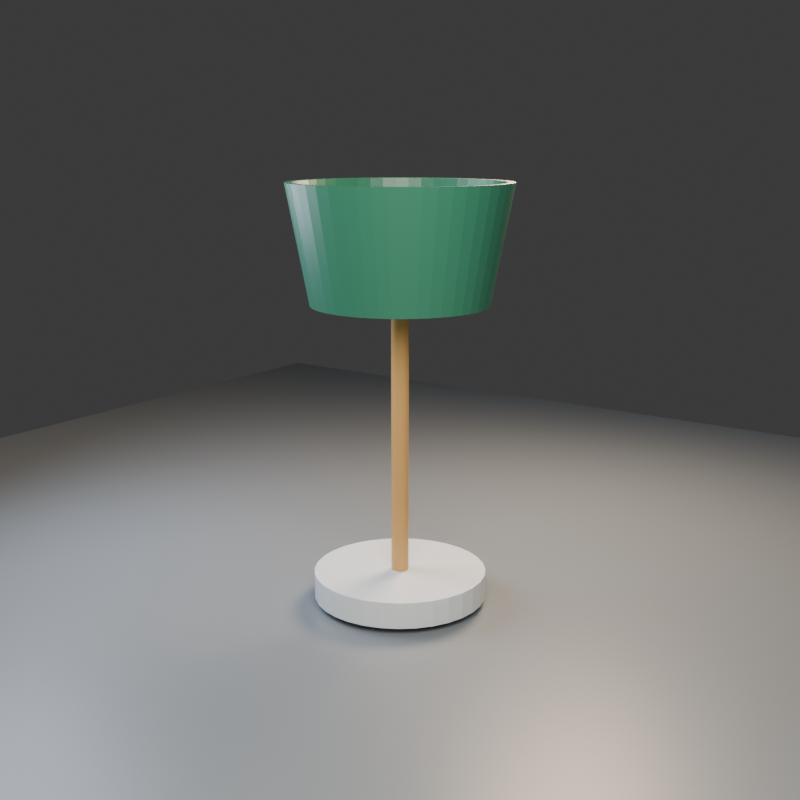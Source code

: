 # Source: protected.blend  (saved by Blender 5.2.45; exported with 4.5.12 LTS)
import bpy
from mathutils import Matrix  # noqa: F401  (used for matrix-valued properties, if any)

bpy.ops.wm.read_factory_settings(use_empty=True)
scene = bpy.context.scene
scene.name = 'StudioLamp_Review'

# ---- collections
col_collection = bpy.data.collections.new('Collection'); scene.collection.children.link(col_collection)

# ---- materials (node trees are filled in below, after node groups)
mat_mat_porcelain = bpy.data.materials.new('Mat_Porcelain')
mat_mat_porcelain.diffuse_color = (0.78, 0.84, 0.88, 1.0)
mat_mat_brass = bpy.data.materials.new('Mat_Brass')
mat_mat_brass.diffuse_color = (0.62, 0.36, 0.12, 1.0)
mat_mat_warm_glass = bpy.data.materials.new('Mat_Warm_Glass')
mat_mat_warm_glass.diffuse_color = (1.0, 0.66, 0.28, 1.0)
mat_mat_deep_green = bpy.data.materials.new('Mat_Deep_Green')
mat_mat_deep_green.diffuse_color = (0.035, 0.2, 0.12, 1.0)
mat_mat_floor = bpy.data.materials.new('Mat_Floor')
mat_mat_floor.diffuse_color = (0.24, 0.27, 0.3, 1.0)

# ---- material node trees
mat_mat_porcelain.use_nodes = True; mat_mat_porcelain.node_tree.nodes.clear()
_N = mat_mat_porcelain.node_tree.nodes; _L = mat_mat_porcelain.node_tree.links
n0 = _N.new('ShaderNodeBsdfPrincipled'); n0.name = 'Principled BSDF'; n0.location = (-200, 100)
n0.inputs[0].default_value = (0.78, 0.84, 0.88, 1.0)
n0.inputs[2].default_value = 0.36
n0.inputs[10].default_value = 0.005
n1 = _N.new('ShaderNodeOutputMaterial'); n1.name = 'Material Output'; n1.location = (200, 100)
_L.new(n0.outputs[0], n1.inputs[0])
n1.is_active_output = True
mat_mat_brass.use_nodes = True; mat_mat_brass.node_tree.nodes.clear()
_N = mat_mat_brass.node_tree.nodes; _L = mat_mat_brass.node_tree.links
n0 = _N.new('ShaderNodeBsdfPrincipled'); n0.name = 'Principled BSDF'; n0.location = (-200, 100)
n0.inputs[0].default_value = (0.62, 0.36, 0.12, 1.0)
n0.inputs[2].default_value = 0.36
n0.inputs[10].default_value = 0.005
n1 = _N.new('ShaderNodeOutputMaterial'); n1.name = 'Material Output'; n1.location = (200, 100)
_L.new(n0.outputs[0], n1.inputs[0])
n1.is_active_output = True
mat_mat_warm_glass.use_nodes = True; mat_mat_warm_glass.node_tree.nodes.clear()
_N = mat_mat_warm_glass.node_tree.nodes; _L = mat_mat_warm_glass.node_tree.links
n0 = _N.new('ShaderNodeBsdfPrincipled'); n0.name = 'Principled BSDF'; n0.location = (-200, 100)
n0.inputs[0].default_value = (1.0, 0.66, 0.28, 1.0)
n0.inputs[2].default_value = 0.36
n0.inputs[10].default_value = 0.005
n1 = _N.new('ShaderNodeOutputMaterial'); n1.name = 'Material Output'; n1.location = (200, 100)
_L.new(n0.outputs[0], n1.inputs[0])
n1.is_active_output = True
mat_mat_deep_green.use_nodes = True; mat_mat_deep_green.node_tree.nodes.clear()
_N = mat_mat_deep_green.node_tree.nodes; _L = mat_mat_deep_green.node_tree.links
n0 = _N.new('ShaderNodeBsdfPrincipled'); n0.name = 'Principled BSDF'; n0.location = (-200, 100)
n0.inputs[0].default_value = (0.035, 0.2, 0.12, 1.0)
n0.inputs[2].default_value = 0.36
n0.inputs[10].default_value = 0.005
n1 = _N.new('ShaderNodeOutputMaterial'); n1.name = 'Material Output'; n1.location = (200, 100)
_L.new(n0.outputs[0], n1.inputs[0])
n1.is_active_output = True
mat_mat_floor.use_nodes = True; mat_mat_floor.node_tree.nodes.clear()
_N = mat_mat_floor.node_tree.nodes; _L = mat_mat_floor.node_tree.links
n0 = _N.new('ShaderNodeBsdfPrincipled'); n0.name = 'Principled BSDF'; n0.location = (-200, 100)
n0.inputs[0].default_value = (0.24, 0.27, 0.3, 1.0)
n0.inputs[2].default_value = 0.36
n0.inputs[10].default_value = 0.005
n1 = _N.new('ShaderNodeOutputMaterial'); n1.name = 'Material Output'; n1.location = (200, 100)
_L.new(n0.outputs[0], n1.inputs[0])
n1.is_active_output = True

# ---- world
world_world = bpy.data.worlds.new('World'); scene.world = world_world
world_world.use_nodes = True; world_world.node_tree.nodes.clear()
_N = world_world.node_tree.nodes; _L = world_world.node_tree.links
n0 = _N.new('ShaderNodeOutputWorld'); n0.name = 'World Output'; n0.location = (200, 100)
n1 = _N.new('ShaderNodeBackground'); n1.name = 'Background'; n1.location = (-200, 100)
n1.inputs[0].default_value = (0.05088, 0.05088, 0.05088, 1.0)
_L.new(n1.outputs[0], n0.inputs[0])
n0.is_active_output = True
world_world.color = (0.05088, 0.05088, 0.05088)
world_world.sun_shadow_jitter_overblur = 0.0

# ---- cameras
cam_camera_maindata = bpy.data.cameras.new('Camera_MainData')

# ---- lights
light_key_lightdata = bpy.data.lights.new('Key_LightData', 'AREA')
light_key_lightdata.color = (1.0, 0.92, 0.82)
light_key_lightdata.energy = 450.0
light_key_lightdata.shape = 'DISK'
light_key_lightdata.size = 4.0
light_fill_lightdata = bpy.data.lights.new('Fill_LightData', 'AREA')
light_fill_lightdata.color = (0.72, 0.82, 1.0)
light_fill_lightdata.energy = 160.0
light_fill_lightdata.shape = 'DISK'
light_fill_lightdata.size = 3.0
light_rim_lightdata = bpy.data.lights.new('Rim_LightData', 'AREA')
light_rim_lightdata.color = (1.0, 0.72, 0.48)
light_rim_lightdata.energy = 320.0
light_rim_lightdata.shape = 'DISK'
light_rim_lightdata.size = 2.0

# ---- meshes
me_lamp_basemesh = bpy.data.meshes.new('Lamp_BaseMesh')
me_lamp_basemesh.from_pydata([(0.6, 0.0, -0.09), (0.5885, 0.1171, -0.09), (0.5543, 0.2296, -0.09), (0.4989, 0.3333, -0.09), (0.4243, 0.4243, -0.09), (0.3333, 0.4989, -0.09), (0.2296, 0.5543, -0.09), (0.1171, 0.5885, -0.09), (3.674e-17, 0.6, -0.09), (-0.1171, 0.5885, -0.09), (-0.2296, 0.5543, -0.09), (-0.3333, 0.4989, -0.09), (-0.4243, 0.4243, -0.09), (-0.4989, 0.3333, -0.09), (-0.5543, 0.2296, -0.09), (-0.5885, 0.1171, -0.09), (-0.6, 7.348e-17, -0.09), (-0.5885, -0.1171, -0.09), (-0.5543, -0.2296, -0.09), (-0.4989, -0.3333, -0.09), (-0.4243, -0.4243, -0.09), (-0.3333, -0.4989, -0.09), (-0.2296, -0.5543, -0.09), (-0.1171, -0.5885, -0.09), (-1.102e-16, -0.6, -0.09), (0.1171, -0.5885, -0.09), (0.2296, -0.5543, -0.09), (0.3333, -0.4989, -0.09), (0.4243, -0.4243, -0.09), (0.4989, -0.3333, -0.09), (0.5543, -0.2296, -0.09), (0.5885, -0.1171, -0.09), (0.6, 0.0, 0.09), (0.5885, 0.1171, 0.09), (0.5543, 0.2296, 0.09), (0.4989, 0.3333, 0.09), (0.4243, 0.4243, 0.09), (0.3333, 0.4989, 0.09), (0.2296, 0.5543, 0.09), (0.1171, 0.5885, 0.09), (3.674e-17, 0.6, 0.09), (-0.1171, 0.5885, 0.09), (-0.2296, 0.5543, 0.09), (-0.3333, 0.4989, 0.09), (-0.4243, 0.4243, 0.09), (-0.4989, 0.3333, 0.09), (-0.5543, 0.2296, 0.09), (-0.5885, 0.1171, 0.09), (-0.6, 7.348e-17, 0.09), (-0.5885, -0.1171, 0.09), (-0.5543, -0.2296, 0.09), (-0.4989, -0.3333, 0.09), (-0.4243, -0.4243, 0.09), (-0.3333, -0.4989, 0.09), (-0.2296, -0.5543, 0.09), (-0.1171, -0.5885, 0.09), (-1.102e-16, -0.6, 0.09), (0.1171, -0.5885, 0.09), (0.2296, -0.5543, 0.09), (0.3333, -0.4989, 0.09), (0.4243, -0.4243, 0.09), (0.4989, -0.3333, 0.09), (0.5543, -0.2296, 0.09), (0.5885, -0.1171, 0.09)], [], [(31, 30, 29, 28, 27, 26, 25, 24, 23, 22, 21, 20, 19, 18, 17, 16, 15, 14, 13, 12, 11, 10, 9, 8, 7, 6, 5, 4, 3, 2, 1, 0), (32, 33, 34, 35, 36, 37, 38, 39, 40, 41, 42, 43, 44, 45, 46, 47, 48, 49, 50, 51, 52, 53, 54, 55, 56, 57, 58, 59, 60, 61, 62, 63), (0, 1, 33, 32), (1, 2, 34, 33), (2, 3, 35, 34), (3, 4, 36, 35), (4, 5, 37, 36), (5, 6, 38, 37), (6, 7, 39, 38), (7, 8, 40, 39), (8, 9, 41, 40), (9, 10, 42, 41), (10, 11, 43, 42), (11, 12, 44, 43), (12, 13, 45, 44), (13, 14, 46, 45), (14, 15, 47, 46), (15, 16, 48, 47), (16, 17, 49, 48), (17, 18, 50, 49), (18, 19, 51, 50), (19, 20, 52, 51), (20, 21, 53, 52), (21, 22, 54, 53), (22, 23, 55, 54), (23, 24, 56, 55), (24, 25, 57, 56), (25, 26, 58, 57), (26, 27, 59, 58), (27, 28, 60, 59), (28, 29, 61, 60), (29, 30, 62, 61), (30, 31, 63, 62), (31, 0, 32, 63)])
me_lamp_basemesh.materials.append(mat_mat_porcelain)
me_lamp_basemesh.update()
me_lamp_stemmesh = bpy.data.meshes.new('Lamp_StemMesh')
me_lamp_stemmesh.from_pydata([(0.06, 0.0, -0.96), (0.05885, 0.01171, -0.96), (0.05543, 0.02296, -0.96), (0.04989, 0.03333, -0.96), (0.04243, 0.04243, -0.96), (0.03333, 0.04989, -0.96), (0.02296, 0.05543, -0.96), (0.01171, 0.05885, -0.96), (3.674e-18, 0.06, -0.96), (-0.01171, 0.05885, -0.96), (-0.02296, 0.05543, -0.96), (-0.03333, 0.04989, -0.96), (-0.04243, 0.04243, -0.96), (-0.04989, 0.03333, -0.96), (-0.05543, 0.02296, -0.96), (-0.05885, 0.01171, -0.96), (-0.06, 7.348e-18, -0.96), (-0.05885, -0.01171, -0.96), (-0.05543, -0.02296, -0.96), (-0.04989, -0.03333, -0.96), (-0.04243, -0.04243, -0.96), (-0.03333, -0.04989, -0.96), (-0.02296, -0.05543, -0.96), (-0.01171, -0.05885, -0.96), (-1.102e-17, -0.06, -0.96), (0.01171, -0.05885, -0.96), (0.02296, -0.05543, -0.96), (0.03333, -0.04989, -0.96), (0.04243, -0.04243, -0.96), (0.04989, -0.03333, -0.96), (0.05543, -0.02296, -0.96), (0.05885, -0.01171, -0.96), (0.06, 0.0, 0.96), (0.05885, 0.01171, 0.96), (0.05543, 0.02296, 0.96), (0.04989, 0.03333, 0.96), (0.04243, 0.04243, 0.96), (0.03333, 0.04989, 0.96), (0.02296, 0.05543, 0.96), (0.01171, 0.05885, 0.96), (3.674e-18, 0.06, 0.96), (-0.01171, 0.05885, 0.96), (-0.02296, 0.05543, 0.96), (-0.03333, 0.04989, 0.96), (-0.04243, 0.04243, 0.96), (-0.04989, 0.03333, 0.96), (-0.05543, 0.02296, 0.96), (-0.05885, 0.01171, 0.96), (-0.06, 7.348e-18, 0.96), (-0.05885, -0.01171, 0.96), (-0.05543, -0.02296, 0.96), (-0.04989, -0.03333, 0.96), (-0.04243, -0.04243, 0.96), (-0.03333, -0.04989, 0.96), (-0.02296, -0.05543, 0.96), (-0.01171, -0.05885, 0.96), (-1.102e-17, -0.06, 0.96), (0.01171, -0.05885, 0.96), (0.02296, -0.05543, 0.96), (0.03333, -0.04989, 0.96), (0.04243, -0.04243, 0.96), (0.04989, -0.03333, 0.96), (0.05543, -0.02296, 0.96), (0.05885, -0.01171, 0.96)], [], [(31, 30, 29, 28, 27, 26, 25, 24, 23, 22, 21, 20, 19, 18, 17, 16, 15, 14, 13, 12, 11, 10, 9, 8, 7, 6, 5, 4, 3, 2, 1, 0), (32, 33, 34, 35, 36, 37, 38, 39, 40, 41, 42, 43, 44, 45, 46, 47, 48, 49, 50, 51, 52, 53, 54, 55, 56, 57, 58, 59, 60, 61, 62, 63), (0, 1, 33, 32), (1, 2, 34, 33), (2, 3, 35, 34), (3, 4, 36, 35), (4, 5, 37, 36), (5, 6, 38, 37), (6, 7, 39, 38), (7, 8, 40, 39), (8, 9, 41, 40), (9, 10, 42, 41), (10, 11, 43, 42), (11, 12, 44, 43), (12, 13, 45, 44), (13, 14, 46, 45), (14, 15, 47, 46), (15, 16, 48, 47), (16, 17, 49, 48), (17, 18, 50, 49), (18, 19, 51, 50), (19, 20, 52, 51), (20, 21, 53, 52), (21, 22, 54, 53), (22, 23, 55, 54), (23, 24, 56, 55), (24, 25, 57, 56), (25, 26, 58, 57), (26, 27, 59, 58), (27, 28, 60, 59), (28, 29, 61, 60), (29, 30, 62, 61), (30, 31, 63, 62), (31, 0, 32, 63)])
me_lamp_stemmesh.materials.append(mat_mat_brass)
me_lamp_stemmesh.update()
me_lamp_bulbmesh = bpy.data.meshes.new('Lamp_BulbMesh')
me_lamp_bulbmesh.from_pydata([(0.0, 0.0, 0.12), (0.0, 0.03106, 0.1159), (0.0, 0.08485, 0.08485), (0.0, 0.1039, 0.06), (0.0, 0.1159, 0.03106), (0.0, 0.1159, -0.03106), (0.0, 0.1039, -0.06), (0.0, 0.0, -0.12), (0.008038, 0.03, 0.1159), (0.01553, 0.05796, 0.1039), (0.02196, 0.08196, 0.08485), (0.0269, 0.1004, 0.06), (0.03, 0.112, 0.03106), (0.03106, 0.1159, 0.0), (0.03, 0.112, -0.03106), (0.0269, 0.1004, -0.06), (0.02196, 0.08196, -0.08485), (0.01553, 0.05796, -0.1039), (0.008038, 0.03, -0.1159), (0.01553, 0.0269, 0.1159), (0.03, 0.05196, 0.1039), (0.04243, 0.07348, 0.08485), (0.05196, 0.09, 0.06), (0.05796, 0.1004, 0.03106), (0.06, 0.1039, 0.0), (0.05796, 0.1004, -0.03106), (0.05196, 0.09, -0.06), (0.04243, 0.07348, -0.08485), (0.03, 0.05196, -0.1039), (0.01553, 0.0269, -0.1159), (0.02196, 0.02196, 0.1159), (0.04243, 0.04243, 0.1039), (0.06, 0.06, 0.08485), (0.07348, 0.07348, 0.06), (0.08196, 0.08196, 0.03106), (0.08485, 0.08485, 0.0), (0.08196, 0.08196, -0.03106), (0.07348, 0.07348, -0.06), (0.06, 0.06, -0.08485), (0.04243, 0.04243, -0.1039), (0.02196, 0.02196, -0.1159), (0.0269, 0.01553, 0.1159), (0.05196, 0.03, 0.1039), (0.07348, 0.04243, 0.08485), (0.09, 0.05196, 0.06), (0.1004, 0.05796, 0.03106), (0.1039, 0.06, 0.0), (0.1004, 0.05796, -0.03106), (0.09, 0.05196, -0.06), (0.07348, 0.04243, -0.08485), (0.05196, 0.03, -0.1039), (0.0269, 0.01553, -0.1159), (0.03, 0.008038, 0.1159), (0.05796, 0.01553, 0.1039), (0.08196, 0.02196, 0.08485), (0.1004, 0.0269, 0.06), (0.112, 0.03, 0.03106), (0.1159, 0.03106, 0.0), (0.112, 0.03, -0.03106), (0.1004, 0.0269, -0.06), (0.08196, 0.02196, -0.08485), (0.05796, 0.01553, -0.1039), (0.03, 0.008038, -0.1159), (0.03106, -1.397e-09, 0.1159), (0.06, 9.313e-10, 0.1039), (0.08485, -3.725e-09, 0.08485), (0.1039, -1.863e-09, 0.06), (0.1159, -3.725e-09, 0.03106), (0.12, 1.863e-09, 0.0), (0.1159, -3.725e-09, -0.03106), (0.1039, -1.863e-09, -0.06), (0.08485, -3.725e-09, -0.08485), (0.06, 9.313e-10, -0.1039), (0.03106, -1.397e-09, -0.1159), (0.03, -0.008038, 0.1159), (0.05796, -0.01553, 0.1039), (0.08196, -0.02196, 0.08485), (0.1004, -0.0269, 0.06), (0.112, -0.03, 0.03106), (0.1159, -0.03106, 0.0), (0.112, -0.03, -0.03106), (0.1004, -0.0269, -0.06), (0.08196, -0.02196, -0.08485), (0.05796, -0.01553, -0.1039), (0.03, -0.008038, -0.1159), (0.0269, -0.01553, 0.1159), (0.05196, -0.03, 0.1039), (0.07348, -0.04243, 0.08485), (0.09, -0.05196, 0.06), (0.1004, -0.05796, 0.03106), (0.1039, -0.06, 0.0), (0.1004, -0.05796, -0.03106), (0.09, -0.05196, -0.06), (0.07348, -0.04243, -0.08485), (0.05196, -0.03, -0.1039), (0.0269, -0.01553, -0.1159), (0.02196, -0.02196, 0.1159), (0.04243, -0.04243, 0.1039), (0.06, -0.06, 0.08485), (0.07348, -0.07348, 0.06), (0.08196, -0.08196, 0.03106), (0.08485, -0.08485, 0.0), (0.08196, -0.08196, -0.03106), (0.07348, -0.07348, -0.06), (0.06, -0.06, -0.08485), (0.04243, -0.04243, -0.1039), (0.02196, -0.02196, -0.1159), (0.01553, -0.0269, 0.1159), (0.03, -0.05196, 0.1039), (0.04243, -0.07348, 0.08485), (0.05196, -0.09, 0.06), (0.05796, -0.1004, 0.03106), (0.06, -0.1039, 0.0), (0.05796, -0.1004, -0.03106), (0.05196, -0.09, -0.06), (0.04243, -0.07348, -0.08485), (0.03, -0.05196, -0.1039), (0.01553, -0.0269, -0.1159), (0.008038, -0.03, 0.1159), (0.01553, -0.05796, 0.1039), (0.02196, -0.08196, 0.08485), (0.0269, -0.1004, 0.06), (0.03, -0.112, 0.03106), (0.03106, -0.1159, 0.0), (0.03, -0.112, -0.03106), (0.0269, -0.1004, -0.06), (0.02196, -0.08196, -0.08485), (0.01553, -0.05796, -0.1039), (0.008038, -0.03, -0.1159), (-2.794e-09, -0.03106, 0.1159), (1.863e-09, -0.06, 0.1039), (-9.313e-09, -0.08485, 0.08485), (-1.863e-09, -0.1039, 0.06), (-5.588e-09, -0.1159, 0.03106), (3.725e-09, -0.12, 0.0), (-5.588e-09, -0.1159, -0.03106), (-1.863e-09, -0.1039, -0.06), (-9.313e-09, -0.08485, -0.08485), (1.863e-09, -0.06, -0.1039), (-2.794e-09, -0.03106, -0.1159), (-0.008038, -0.03, 0.1159), (-0.01553, -0.05796, 0.1039), (-0.02196, -0.08196, 0.08485), (-0.0269, -0.1004, 0.06), (-0.03, -0.112, 0.03106), (-0.03106, -0.1159, 0.0), (-0.03, -0.112, -0.03106), (-0.0269, -0.1004, -0.06), (-0.02196, -0.08196, -0.08485), (-0.01553, -0.05796, -0.1039), (-0.008038, -0.03, -0.1159), (-0.01553, -0.0269, 0.1159), (-0.03, -0.05196, 0.1039), (-0.04243, -0.07348, 0.08485), (-0.05196, -0.09, 0.06), (-0.05796, -0.1004, 0.03106), (-0.06, -0.1039, 0.0), (-0.05796, -0.1004, -0.03106), (-0.05196, -0.09, -0.06), (-0.04243, -0.07348, -0.08485), (-0.03, -0.05196, -0.1039), (-0.01553, -0.0269, -0.1159), (-0.02196, -0.02196, 0.1159), (-0.04243, -0.04243, 0.1039), (-0.06, -0.06, 0.08485), (-0.07348, -0.07348, 0.06), (-0.08196, -0.08196, 0.03106), (-0.08485, -0.08485, 0.0), (-0.08196, -0.08196, -0.03106), (-0.07348, -0.07348, -0.06), (-0.06, -0.06, -0.08485), (-0.04243, -0.04243, -0.1039), (-0.02196, -0.02196, -0.1159), (-0.0269, -0.01553, 0.1159), (-0.05196, -0.03, 0.1039), (-0.07348, -0.04243, 0.08485), (-0.09, -0.05196, 0.06), (-0.1004, -0.05796, 0.03106), (-0.1039, -0.06, 0.0), (-0.1004, -0.05796, -0.03106), (-0.09, -0.05196, -0.06), (-0.07348, -0.04243, -0.08485), (-0.05196, -0.03, -0.1039), (-0.0269, -0.01553, -0.1159), (-0.03, -0.008038, 0.1159), (-0.05796, -0.01553, 0.1039), (-0.08196, -0.02196, 0.08485), (-0.1004, -0.0269, 0.06), (-0.112, -0.03, 0.03106), (-0.1159, -0.03106, 0.0), (-0.112, -0.03, -0.03106), (-0.1004, -0.0269, -0.06), (-0.08196, -0.02196, -0.08485), (-0.05796, -0.01553, -0.1039), (-0.03, -0.008038, -0.1159), (-0.03106, 3.725e-09, 0.1159), (-0.06, -1.863e-09, 0.1039), (-0.08485, 9.313e-09, 0.08485), (-0.1039, 1.863e-09, 0.06), (-0.1159, 5.588e-09, 0.03106), (-0.12, -3.725e-09, 0.0), (-0.1159, 5.588e-09, -0.03106), (-0.1039, 1.863e-09, -0.06), (-0.08485, 9.313e-09, -0.08485), (-0.06, -1.863e-09, -0.1039), (-0.03106, 3.725e-09, -0.1159), (-0.03, 0.008038, 0.1159), (-0.05796, 0.01553, 0.1039), (-0.08196, 0.02196, 0.08485), (-0.1004, 0.0269, 0.06), (-0.112, 0.03, 0.03106), (-0.1159, 0.03106, 0.0), (-0.112, 0.03, -0.03106), (-0.1004, 0.0269, -0.06), (-0.08196, 0.02196, -0.08485), (-0.05796, 0.01553, -0.1039), (-0.03, 0.008038, -0.1159), (-0.0269, 0.01553, 0.1159), (-0.05196, 0.03, 0.1039), (-0.07348, 0.04243, 0.08485), (-0.09, 0.05196, 0.06), (-0.1004, 0.05796, 0.03106), (-0.1039, 0.06, 0.0), (-0.1004, 0.05796, -0.03106), (-0.09, 0.05196, -0.06), (-0.07348, 0.04243, -0.08485), (-0.05196, 0.03, -0.1039), (-0.0269, 0.01553, -0.1159), (-0.02196, 0.02196, 0.1159), (-0.04243, 0.04243, 0.1039), (-0.06, 0.06, 0.08485), (-0.07348, 0.07348, 0.06), (-0.08196, 0.08196, 0.03106), (-0.08485, 0.08485, 0.0), (-0.08196, 0.08196, -0.03106), (-0.07348, 0.07348, -0.06), (-0.06, 0.06, -0.08485), (-0.04243, 0.04243, -0.1039), (-0.02196, 0.02196, -0.1159), (-0.01553, 0.0269, 0.1159), (-0.03, 0.05196, 0.1039), (-0.04243, 0.07348, 0.08485), (-0.05196, 0.09, 0.06), (-0.05796, 0.1004, 0.03106), (-0.06, 0.1039, 0.0), (-0.05796, 0.1004, -0.03106), (-0.05196, 0.09, -0.06), (-0.04243, 0.07348, -0.08485), (-0.03, 0.05196, -0.1039), (-0.01553, 0.0269, -0.1159), (-0.008038, 0.03, 0.1159), (-0.01553, 0.05796, 0.1039), (-0.02196, 0.08196, 0.08485), (-0.0269, 0.1004, 0.06), (-0.03, 0.112, 0.03106), (-0.03106, 0.1159, 0.0), (-0.03, 0.112, -0.03106), (-0.0269, 0.1004, -0.06), (-0.02196, 0.08196, -0.08485), (-0.01553, 0.05796, -0.1039), (-0.008038, 0.03, -0.1159), (-1.863e-09, 0.06, 0.1039), (-3.725e-09, 0.12, 0.0), (9.313e-09, 0.08485, -0.08485), (-1.863e-09, 0.06, -0.1039), (5.122e-09, 0.03106, -0.1159)], [], [(7, 265, 18), (261, 1, 8, 9), (263, 6, 15, 16), (262, 4, 12, 13), (2, 261, 9, 10), (264, 263, 16, 17), (5, 262, 13, 14), (3, 2, 10, 11), (265, 264, 17, 18), (1, 0, 8), (6, 5, 14, 15), (4, 3, 11, 12), (14, 13, 24, 25), (11, 10, 21, 22), (18, 17, 28, 29), (8, 0, 19), (15, 14, 25, 26), (12, 11, 22, 23), (7, 18, 29), (9, 8, 19, 20), (16, 15, 26, 27), (13, 12, 23, 24), (10, 9, 20, 21), (17, 16, 27, 28), (27, 26, 37, 38), (24, 23, 34, 35), (21, 20, 31, 32), (28, 27, 38, 39), (25, 24, 35, 36), (22, 21, 32, 33), (29, 28, 39, 40), (19, 0, 30), (26, 25, 36, 37), (23, 22, 33, 34), (7, 29, 40), (20, 19, 30, 31), (30, 0, 41), (37, 36, 47, 48), (34, 33, 44, 45), (7, 40, 51), (31, 30, 41, 42), (38, 37, 48, 49), (35, 34, 45, 46), (32, 31, 42, 43), (39, 38, 49, 50), (36, 35, 46, 47), (33, 32, 43, 44), (40, 39, 50, 51), (50, 49, 60, 61), (47, 46, 57, 58), (44, 43, 54, 55), (51, 50, 61, 62), (41, 0, 52), (48, 47, 58, 59), (45, 44, 55, 56), (7, 51, 62), (42, 41, 52, 53), (49, 48, 59, 60), (46, 45, 56, 57), (43, 42, 53, 54), (53, 52, 63, 64), (60, 59, 70, 71), (57, 56, 67, 68), (54, 53, 64, 65), (61, 60, 71, 72), (58, 57, 68, 69), (55, 54, 65, 66), (62, 61, 72, 73), (52, 0, 63), (59, 58, 69, 70), (56, 55, 66, 67), (7, 62, 73), (73, 72, 83, 84), (63, 0, 74), (70, 69, 80, 81), (67, 66, 77, 78), (7, 73, 84), (64, 63, 74, 75), (71, 70, 81, 82), (68, 67, 78, 79), (65, 64, 75, 76), (72, 71, 82, 83), (69, 68, 79, 80), (66, 65, 76, 77), (76, 75, 86, 87), (83, 82, 93, 94), (80, 79, 90, 91), (77, 76, 87, 88), (84, 83, 94, 95), (74, 0, 85), (81, 80, 91, 92), (78, 77, 88, 89), (7, 84, 95), (75, 74, 85, 86), (82, 81, 92, 93), (79, 78, 89, 90), (7, 95, 106), (86, 85, 96, 97), (93, 92, 103, 104), (90, 89, 100, 101), (87, 86, 97, 98), (94, 93, 104, 105), (91, 90, 101, 102), (88, 87, 98, 99), (95, 94, 105, 106), (85, 0, 96), (92, 91, 102, 103), (89, 88, 99, 100), (99, 98, 109, 110), (106, 105, 116, 117), (96, 0, 107), (103, 102, 113, 114), (100, 99, 110, 111), (7, 106, 117), (97, 96, 107, 108), (104, 103, 114, 115), (101, 100, 111, 112), (98, 97, 108, 109), (105, 104, 115, 116), (102, 101, 112, 113), (109, 108, 119, 120), (116, 115, 126, 127), (113, 112, 123, 124), (110, 109, 120, 121), (117, 116, 127, 128), (107, 0, 118), (114, 113, 124, 125), (111, 110, 121, 122), (7, 117, 128), (108, 107, 118, 119), (115, 114, 125, 126), (112, 111, 122, 123), (122, 121, 132, 133), (7, 128, 139), (119, 118, 129, 130), (126, 125, 136, 137), (123, 122, 133, 134), (120, 119, 130, 131), (127, 126, 137, 138), (124, 123, 134, 135), (121, 120, 131, 132), (128, 127, 138, 139), (118, 0, 129), (125, 124, 135, 136), (132, 131, 142, 143), (139, 138, 149, 150), (129, 0, 140), (136, 135, 146, 147), (133, 132, 143, 144), (7, 139, 150), (130, 129, 140, 141), (137, 136, 147, 148), (134, 133, 144, 145), (131, 130, 141, 142), (138, 137, 148, 149), (135, 134, 145, 146), (145, 144, 155, 156), (142, 141, 152, 153), (149, 148, 159, 160), (146, 145, 156, 157), (143, 142, 153, 154), (150, 149, 160, 161), (140, 0, 151), (147, 146, 157, 158), (144, 143, 154, 155), (7, 150, 161), (141, 140, 151, 152), (148, 147, 158, 159), (155, 154, 165, 166), (7, 161, 172), (152, 151, 162, 163), (159, 158, 169, 170), (156, 155, 166, 167), (153, 152, 163, 164), (160, 159, 170, 171), (157, 156, 167, 168), (154, 153, 164, 165), (161, 160, 171, 172), (151, 0, 162), (158, 157, 168, 169), (168, 167, 178, 179), (165, 164, 175, 176), (172, 171, 182, 183), (162, 0, 173), (169, 168, 179, 180), (166, 165, 176, 177), (7, 172, 183), (163, 162, 173, 174), (170, 169, 180, 181), (167, 166, 177, 178), (164, 163, 174, 175), (171, 170, 181, 182), (178, 177, 188, 189), (175, 174, 185, 186), (182, 181, 192, 193), (179, 178, 189, 190), (176, 175, 186, 187), (183, 182, 193, 194), (173, 0, 184), (180, 179, 190, 191), (177, 176, 187, 188), (7, 183, 194), (174, 173, 184, 185), (181, 180, 191, 192), (191, 190, 201, 202), (188, 187, 198, 199), (7, 194, 205), (185, 184, 195, 196), (192, 191, 202, 203), (189, 188, 199, 200), (186, 185, 196, 197), (193, 192, 203, 204), (190, 189, 200, 201), (187, 186, 197, 198), (194, 193, 204, 205), (184, 0, 195), (201, 200, 211, 212), (198, 197, 208, 209), (205, 204, 215, 216), (195, 0, 206), (202, 201, 212, 213), (199, 198, 209, 210), (7, 205, 216), (196, 195, 206, 207), (203, 202, 213, 214), (200, 199, 210, 211), (197, 196, 207, 208), (204, 203, 214, 215), (214, 213, 224, 225), (211, 210, 221, 222), (208, 207, 218, 219), (215, 214, 225, 226), (212, 211, 222, 223), (209, 208, 219, 220), (216, 215, 226, 227), (206, 0, 217), (213, 212, 223, 224), (210, 209, 220, 221), (7, 216, 227), (207, 206, 217, 218), (217, 0, 228), (224, 223, 234, 235), (221, 220, 231, 232), (7, 227, 238), (218, 217, 228, 229), (225, 224, 235, 236), (222, 221, 232, 233), (219, 218, 229, 230), (226, 225, 236, 237), (223, 222, 233, 234), (220, 219, 230, 231), (227, 226, 237, 238), (237, 236, 247, 248), (234, 233, 244, 245), (231, 230, 241, 242), (238, 237, 248, 249), (228, 0, 239), (235, 234, 245, 246), (232, 231, 242, 243), (7, 238, 249), (229, 228, 239, 240), (236, 235, 246, 247), (233, 232, 243, 244), (230, 229, 240, 241), (240, 239, 250, 251), (247, 246, 257, 258), (244, 243, 254, 255), (241, 240, 251, 252), (248, 247, 258, 259), (245, 244, 255, 256), (242, 241, 252, 253), (249, 248, 259, 260), (239, 0, 250), (246, 245, 256, 257), (243, 242, 253, 254), (7, 249, 260), (260, 259, 264, 265), (250, 0, 1), (257, 256, 5, 6), (254, 253, 3, 4), (7, 260, 265), (251, 250, 1, 261), (258, 257, 6, 263), (255, 254, 4, 262), (252, 251, 261, 2), (259, 258, 263, 264), (256, 255, 262, 5), (253, 252, 2, 3)])
_uv = me_lamp_bulbmesh.uv_layers.new(name='UVMap')
_uv.uv.foreach_set('vector', [0.7292, 0.0, 0.75, 0.08333, 0.7083, 0.08333, 0.75, 0.8333, 0.75, 0.9167, 0.7083, 0.9167, 0.7083, 0.8333, 0.75, 0.25, 0.75, 0.3333, 0.7083, 0.3333, 0.7083, 0.25, 0.75, 0.5, 0.75, 0.5833, 0.7083, 0.5833, 0.7083, 0.5, 0.75, 0.75, 0.75, 0.8333, 0.7083, 0.8333, 0.7083, 0.75, 0.75, 0.1667, 0.75, 0.25, 0.7083, 0.25, 0.7083, 0.1667, 0.75, 0.4167, 0.75, 0.5, 0.7083, 0.5, 0.7083, 0.4167, 0.75, 0.6667, 0.75, 0.75, 0.7083, 0.75, 0.7083, 0.6667, 0.75, 0.08333, 0.75, 0.1667, 0.7083, 0.1667, 0.7083, 0.08333, 0.75, 0.9167, 0.7292, 1.0, 0.7083, 0.9167, 0.75, 0.3333, 0.75, 0.4167, 0.7083, 0.4167, 0.7083, 0.3333, 0.75, 0.5833, 0.75, 0.6667, 0.7083, 0.6667, 0.7083, 0.5833, 0.7083, 0.4167, 0.7083, 0.5, 0.6667, 0.5, 0.6667, 0.4167, 0.7083, 0.6667, 0.7083, 0.75, 0.6667, 0.75, 0.6667, 0.6667, 0.7083, 0.08333, 0.7083, 0.1667, 0.6667, 0.1667, 0.6667, 0.08333, 0.7083, 0.9167, 0.6875, 1.0, 0.6667, 0.9167, 0.7083, 0.3333, 0.7083, 0.4167, 0.6667, 0.4167, 0.6667, 0.3333, 0.7083, 0.5833, 0.7083, 0.6667, 0.6667, 0.6667, 0.6667, 0.5833, 0.6875, 0.0, 0.7083, 0.08333, 0.6667, 0.08333, 0.7083, 0.8333, 0.7083, 0.9167, 0.6667, 0.9167, 0.6667, 0.8333, 0.7083, 0.25, 0.7083, 0.3333, 0.6667, 0.3333, 0.6667, 0.25, 0.7083, 0.5, 0.7083, 0.5833, 0.6667, 0.5833, 0.6667, 0.5, 0.7083, 0.75, 0.7083, 0.8333, 0.6667, 0.8333, 0.6667, 0.75, 0.7083, 0.1667, 0.7083, 0.25, 0.6667, 0.25, 0.6667, 0.1667, 0.6667, 0.25, 0.6667, 0.3333, 0.625, 0.3333, 0.625, 0.25, 0.6667, 0.5, 0.6667, 0.5833, 0.625, 0.5833, 0.625, 0.5, 0.6667, 0.75, 0.6667, 0.8333, 0.625, 0.8333, 0.625, 0.75, 0.6667, 0.1667, 0.6667, 0.25, 0.625, 0.25, 0.625, 0.1667, 0.6667, 0.4167, 0.6667, 0.5, 0.625, 0.5, 0.625, 0.4167, 0.6667, 0.6667, 0.6667, 0.75, 0.625, 0.75, 0.625, 0.6667, 0.6667, 0.08333, 0.6667, 0.1667, 0.625, 0.1667, 0.625, 0.08333, 0.6667, 0.9167, 0.6458, 1.0, 0.625, 0.9167, 0.6667, 0.3333, 0.6667, 0.4167, 0.625, 0.4167, 0.625, 0.3333, 0.6667, 0.5833, 0.6667, 0.6667, 0.625, 0.6667, 0.625, 0.5833, 0.6458, 0.0, 0.6667, 0.08333, 0.625, 0.08333, 0.6667, 0.8333, 0.6667, 0.9167, 0.625, 0.9167, 0.625, 0.8333, 0.625, 0.9167, 0.6042, 1.0, 0.5833, 0.9167, 0.625, 0.3333, 0.625, 0.4167, 0.5833, 0.4167, 0.5833, 0.3333, 0.625, 0.5833, 0.625, 0.6667, 0.5833, 0.6667, 0.5833, 0.5833, 0.6042, 0.0, 0.625, 0.08333, 0.5833, 0.08333, 0.625, 0.8333, 0.625, 0.9167, 0.5833, 0.9167, 0.5833, 0.8333, 0.625, 0.25, 0.625, 0.3333, 0.5833, 0.3333, 0.5833, 0.25, 0.625, 0.5, 0.625, 0.5833, 0.5833, 0.5833, 0.5833, 0.5, 0.625, 0.75, 0.625, 0.8333, 0.5833, 0.8333, 0.5833, 0.75, 0.625, 0.1667, 0.625, 0.25, 0.5833, 0.25, 0.5833, 0.1667, 0.625, 0.4167, 0.625, 0.5, 0.5833, 0.5, 0.5833, 0.4167, 0.625, 0.6667, 0.625, 0.75, 0.5833, 0.75, 0.5833, 0.6667, 0.625, 0.08333, 0.625, 0.1667, 0.5833, 0.1667, 0.5833, 0.08333, 0.5833, 0.1667, 0.5833, 0.25, 0.5417, 0.25, 0.5417, 0.1667, 0.5833, 0.4167, 0.5833, 0.5, 0.5417, 0.5, 0.5417, 0.4167, 0.5833, 0.6667, 0.5833, 0.75, 0.5417, 0.75, 0.5417, 0.6667, 0.5833, 0.08333, 0.5833, 0.1667, 0.5417, 0.1667, 0.5417, 0.08333, 0.5833, 0.9167, 0.5625, 1.0, 0.5417, 0.9167, 0.5833, 0.3333, 0.5833, 0.4167, 0.5417, 0.4167, 0.5417, 0.3333, 0.5833, 0.5833, 0.5833, 0.6667, 0.5417, 0.6667, 0.5417, 0.5833, 0.5625, 0.0, 0.5833, 0.08333, 0.5417, 0.08333, 0.5833, 0.8333, 0.5833, 0.9167, 0.5417, 0.9167, 0.5417, 0.8333, 0.5833, 0.25, 0.5833, 0.3333, 0.5417, 0.3333, 0.5417, 0.25, 0.5833, 0.5, 0.5833, 0.5833, 0.5417, 0.5833, 0.5417, 0.5, 0.5833, 0.75, 0.5833, 0.8333, 0.5417, 0.8333, 0.5417, 0.75, 0.5417, 0.8333, 0.5417, 0.9167, 0.5, 0.9167, 0.5, 0.8333, 0.5417, 0.25, 0.5417, 0.3333, 0.5, 0.3333, 0.5, 0.25, 0.5417, 0.5, 0.5417, 0.5833, 0.5, 0.5833, 0.5, 0.5, 0.5417, 0.75, 0.5417, 0.8333, 0.5, 0.8333, 0.5, 0.75, 0.5417, 0.1667, 0.5417, 0.25, 0.5, 0.25, 0.5, 0.1667, 0.5417, 0.4167, 0.5417, 0.5, 0.5, 0.5, 0.5, 0.4167, 0.5417, 0.6667, 0.5417, 0.75, 0.5, 0.75, 0.5, 0.6667, 0.5417, 0.08333, 0.5417, 0.1667, 0.5, 0.1667, 0.5, 0.08333, 0.5417, 0.9167, 0.5208, 1.0, 0.5, 0.9167, 0.5417, 0.3333, 0.5417, 0.4167, 0.5, 0.4167, 0.5, 0.3333, 0.5417, 0.5833, 0.5417, 0.6667, 0.5, 0.6667, 0.5, 0.5833, 0.5208, 0.0, 0.5417, 0.08333, 0.5, 0.08333, 0.5, 0.08333, 0.5, 0.1667, 0.4583, 0.1667, 0.4583, 0.08333, 0.5, 0.9167, 0.4792, 1.0, 0.4583, 0.9167, 0.5, 0.3333, 0.5, 0.4167, 0.4583, 0.4167, 0.4583, 0.3333, 0.5, 0.5833, 0.5, 0.6667, 0.4583, 0.6667, 0.4583, 0.5833, 0.4792, 0.0, 0.5, 0.08333, 0.4583, 0.08333, 0.5, 0.8333, 0.5, 0.9167, 0.4583, 0.9167, 0.4583, 0.8333, 0.5, 0.25, 0.5, 0.3333, 0.4583, 0.3333, 0.4583, 0.25, 0.5, 0.5, 0.5, 0.5833, 0.4583, 0.5833, 0.4583, 0.5, 0.5, 0.75, 0.5, 0.8333, 0.4583, 0.8333, 0.4583, 0.75, 0.5, 0.1667, 0.5, 0.25, 0.4583, 0.25, 0.4583, 0.1667, 0.5, 0.4167, 0.5, 0.5, 0.4583, 0.5, 0.4583, 0.4167, 0.5, 0.6667, 0.5, 0.75, 0.4583, 0.75, 0.4583, 0.6667, 0.4583, 0.75, 0.4583, 0.8333, 0.4167, 0.8333, 0.4167, 0.75, 0.4583, 0.1667, 0.4583, 0.25, 0.4167, 0.25, 0.4167, 0.1667, 0.4583, 0.4167, 0.4583, 0.5, 0.4167, 0.5, 0.4167, 0.4167, 0.4583, 0.6667, 0.4583, 0.75, 0.4167, 0.75, 0.4167, 0.6667, 0.4583, 0.08333, 0.4583, 0.1667, 0.4167, 0.1667, 0.4167, 0.08333, 0.4583, 0.9167, 0.4375, 1.0, 0.4167, 0.9167, 0.4583, 0.3333, 0.4583, 0.4167, 0.4167, 0.4167, 0.4167, 0.3333, 0.4583, 0.5833, 0.4583, 0.6667, 0.4167, 0.6667, 0.4167, 0.5833, 0.4375, 0.0, 0.4583, 0.08333, 0.4167, 0.08333, 0.4583, 0.8333, 0.4583, 0.9167, 0.4167, 0.9167, 0.4167, 0.8333, 0.4583, 0.25, 0.4583, 0.3333, 0.4167, 0.3333, 0.4167, 0.25, 0.4583, 0.5, 0.4583, 0.5833, 0.4167, 0.5833, 0.4167, 0.5, 0.3958, 0.0, 0.4167, 0.08333, 0.375, 0.08333, 0.4167, 0.8333, 0.4167, 0.9167, 0.375, 0.9167, 0.375, 0.8333, 0.4167, 0.25, 0.4167, 0.3333, 0.375, 0.3333, 0.375, 0.25, 0.4167, 0.5, 0.4167, 0.5833, 0.375, 0.5833, 0.375, 0.5, 0.4167, 0.75, 0.4167, 0.8333, 0.375, 0.8333, 0.375, 0.75, 0.4167, 0.1667, 0.4167, 0.25, 0.375, 0.25, 0.375, 0.1667, 0.4167, 0.4167, 0.4167, 0.5, 0.375, 0.5, 0.375, 0.4167, 0.4167, 0.6667, 0.4167, 0.75, 0.375, 0.75, 0.375, 0.6667, 0.4167, 0.08333, 0.4167, 0.1667, 0.375, 0.1667, 0.375, 0.08333, 0.4167, 0.9167, 0.3958, 1.0, 0.375, 0.9167, 0.4167, 0.3333, 0.4167, 0.4167, 0.375, 0.4167, 0.375, 0.3333, 0.4167, 0.5833, 0.4167, 0.6667, 0.375, 0.6667, 0.375, 0.5833, 0.375, 0.6667, 0.375, 0.75, 0.3333, 0.75, 0.3333, 0.6667, 0.375, 0.08333, 0.375, 0.1667, 0.3333, 0.1667, 0.3333, 0.08333, 0.375, 0.9167, 0.3542, 1.0, 0.3333, 0.9167, 0.375, 0.3333, 0.375, 0.4167, 0.3333, 0.4167, 0.3333, 0.3333, 0.375, 0.5833, 0.375, 0.6667, 0.3333, 0.6667, 0.3333, 0.5833, 0.3542, 0.0, 0.375, 0.08333, 0.3333, 0.08333, 0.375, 0.8333, 0.375, 0.9167, 0.3333, 0.9167, 0.3333, 0.8333, 0.375, 0.25, 0.375, 0.3333, 0.3333, 0.3333, 0.3333, 0.25, 0.375, 0.5, 0.375, 0.5833, 0.3333, 0.5833, 0.3333, 0.5, 0.375, 0.75, 0.375, 0.8333, 0.3333, 0.8333, 0.3333, 0.75, 0.375, 0.1667, 0.375, 0.25, 0.3333, 0.25, 0.3333, 0.1667, 0.375, 0.4167, 0.375, 0.5, 0.3333, 0.5, 0.3333, 0.4167, 0.3333, 0.75, 0.3333, 0.8333, 0.2917, 0.8333, 0.2917, 0.75, 0.3333, 0.1667, 0.3333, 0.25, 0.2917, 0.25, 0.2917, 0.1667, 0.3333, 0.4167, 0.3333, 0.5, 0.2917, 0.5, 0.2917, 0.4167, 0.3333, 0.6667, 0.3333, 0.75, 0.2917, 0.75, 0.2917, 0.6667, 0.3333, 0.08333, 0.3333, 0.1667, 0.2917, 0.1667, 0.2917, 0.08333, 0.3333, 0.9167, 0.3125, 1.0, 0.2917, 0.9167, 0.3333, 0.3333, 0.3333, 0.4167, 0.2917, 0.4167, 0.2917, 0.3333, 0.3333, 0.5833, 0.3333, 0.6667, 0.2917, 0.6667, 0.2917, 0.5833, 0.3125, 0.0, 0.3333, 0.08333, 0.2917, 0.08333, 0.3333, 0.8333, 0.3333, 0.9167, 0.2917, 0.9167, 0.2917, 0.8333, 0.3333, 0.25, 0.3333, 0.3333, 0.2917, 0.3333, 0.2917, 0.25, 0.3333, 0.5, 0.3333, 0.5833, 0.2917, 0.5833, 0.2917, 0.5, 0.2917, 0.5833, 0.2917, 0.6667, 0.25, 0.6667, 0.25, 0.5833, 0.2708, 0.0, 0.2917, 0.08333, 0.25, 0.08333, 0.2917, 0.8333, 0.2917, 0.9167, 0.25, 0.9167, 0.25, 0.8333, 0.2917, 0.25, 0.2917, 0.3333, 0.25, 0.3333, 0.25, 0.25, 0.2917, 0.5, 0.2917, 0.5833, 0.25, 0.5833, 0.25, 0.5, 0.2917, 0.75, 0.2917, 0.8333, 0.25, 0.8333, 0.25, 0.75, 0.2917, 0.1667, 0.2917, 0.25, 0.25, 0.25, 0.25, 0.1667, 0.2917, 0.4167, 0.2917, 0.5, 0.25, 0.5, 0.25, 0.4167, 0.2917, 0.6667, 0.2917, 0.75, 0.25, 0.75, 0.25, 0.6667, 0.2917, 0.08333, 0.2917, 0.1667, 0.25, 0.1667, 0.25, 0.08333, 0.2917, 0.9167, 0.2708, 1.0, 0.25, 0.9167, 0.2917, 0.3333, 0.2917, 0.4167, 0.25, 0.4167, 0.25, 0.3333, 0.25, 0.6667, 0.25, 0.75, 0.2083, 0.75, 0.2083, 0.6667, 0.25, 0.08333, 0.25, 0.1667, 0.2083, 0.1667, 0.2083, 0.08333, 0.25, 0.9167, 0.2292, 1.0, 0.2083, 0.9167, 0.25, 0.3333, 0.25, 0.4167, 0.2083, 0.4167, 0.2083, 0.3333, 0.25, 0.5833, 0.25, 0.6667, 0.2083, 0.6667, 0.2083, 0.5833, 0.2292, 0.0, 0.25, 0.08333, 0.2083, 0.08333, 0.25, 0.8333, 0.25, 0.9167, 0.2083, 0.9167, 0.2083, 0.8333, 0.25, 0.25, 0.25, 0.3333, 0.2083, 0.3333, 0.2083, 0.25, 0.25, 0.5, 0.25, 0.5833, 0.2083, 0.5833, 0.2083, 0.5, 0.25, 0.75, 0.25, 0.8333, 0.2083, 0.8333, 0.2083, 0.75, 0.25, 0.1667, 0.25, 0.25, 0.2083, 0.25, 0.2083, 0.1667, 0.25, 0.4167, 0.25, 0.5, 0.2083, 0.5, 0.2083, 0.4167, 0.2083, 0.5, 0.2083, 0.5833, 0.1667, 0.5833, 0.1667, 0.5, 0.2083, 0.75, 0.2083, 0.8333, 0.1667, 0.8333, 0.1667, 0.75, 0.2083, 0.1667, 0.2083, 0.25, 0.1667, 0.25, 0.1667, 0.1667, 0.2083, 0.4167, 0.2083, 0.5, 0.1667, 0.5, 0.1667, 0.4167, 0.2083, 0.6667, 0.2083, 0.75, 0.1667, 0.75, 0.1667, 0.6667, 0.2083, 0.08333, 0.2083, 0.1667, 0.1667, 0.1667, 0.1667, 0.08333, 0.2083, 0.9167, 0.1875, 1.0, 0.1667, 0.9167, 0.2083, 0.3333, 0.2083, 0.4167, 0.1667, 0.4167, 0.1667, 0.3333, 0.2083, 0.5833, 0.2083, 0.6667, 0.1667, 0.6667, 0.1667, 0.5833, 0.1875, 0.0, 0.2083, 0.08333, 0.1667, 0.08333, 0.2083, 0.8333, 0.2083, 0.9167, 0.1667, 0.9167, 0.1667, 0.8333, 0.2083, 0.25, 0.2083, 0.3333, 0.1667, 0.3333, 0.1667, 0.25, 0.1667, 0.5833, 0.1667, 0.6667, 0.125, 0.6667, 0.125, 0.5833, 0.1458, 0.0, 0.1667, 0.08333, 0.125, 0.08333, 0.1667, 0.8333, 0.1667, 0.9167, 0.125, 0.9167, 0.125, 0.8333, 0.1667, 0.25, 0.1667, 0.3333, 0.125, 0.3333, 0.125, 0.25, 0.1667, 0.5, 0.1667, 0.5833, 0.125, 0.5833, 0.125, 0.5, 0.1667, 0.75, 0.1667, 0.8333, 0.125, 0.8333, 0.125, 0.75, 0.1667, 0.1667, 0.1667, 0.25, 0.125, 0.25, 0.125, 0.1667, 0.1667, 0.4167, 0.1667, 0.5, 0.125, 0.5, 0.125, 0.4167, 0.1667, 0.6667, 0.1667, 0.75, 0.125, 0.75, 0.125, 0.6667, 0.1667, 0.08333, 0.1667, 0.1667, 0.125, 0.1667, 0.125, 0.08333, 0.1667, 0.9167, 0.1458, 1.0, 0.125, 0.9167, 0.1667, 0.3333, 0.1667, 0.4167, 0.125, 0.4167, 0.125, 0.3333, 0.125, 0.4167, 0.125, 0.5, 0.08333, 0.5, 0.08333, 0.4167, 0.125, 0.6667, 0.125, 0.75, 0.08333, 0.75, 0.08333, 0.6667, 0.125, 0.08333, 0.125, 0.1667, 0.08333, 0.1667, 0.08333, 0.08333, 0.125, 0.9167, 0.1042, 1.0, 0.08333, 0.9167, 0.125, 0.3333, 0.125, 0.4167, 0.08333, 0.4167, 0.08333, 0.3333, 0.125, 0.5833, 0.125, 0.6667, 0.08333, 0.6667, 0.08333, 0.5833, 0.1042, 0.0, 0.125, 0.08333, 0.08333, 0.08333, 0.125, 0.8333, 0.125, 0.9167, 0.08333, 0.9167, 0.08333, 0.8333, 0.125, 0.25, 0.125, 0.3333, 0.08333, 0.3333, 0.08333, 0.25, 0.125, 0.5, 0.125, 0.5833, 0.08333, 0.5833, 0.08333, 0.5, 0.125, 0.75, 0.125, 0.8333, 0.08333, 0.8333, 0.08333, 0.75, 0.125, 0.1667, 0.125, 0.25, 0.08333, 0.25, 0.08333, 0.1667, 0.08333, 0.5, 0.08333, 0.5833, 0.04167, 0.5833, 0.04167, 0.5, 0.08333, 0.75, 0.08333, 0.8333, 0.04167, 0.8333, 0.04167, 0.75, 0.08333, 0.1667, 0.08333, 0.25, 0.04167, 0.25, 0.04167, 0.1667, 0.08333, 0.4167, 0.08333, 0.5, 0.04167, 0.5, 0.04167, 0.4167, 0.08333, 0.6667, 0.08333, 0.75, 0.04167, 0.75, 0.04167, 0.6667, 0.08333, 0.08333, 0.08333, 0.1667, 0.04167, 0.1667, 0.04167, 0.08333, 0.08333, 0.9167, 0.0625, 1.0, 0.04167, 0.9167, 0.08333, 0.3333, 0.08333, 0.4167, 0.04167, 0.4167, 0.04167, 0.3333, 0.08333, 0.5833, 0.08333, 0.6667, 0.04167, 0.6667, 0.04167, 0.5833, 0.0625, 0.0, 0.08333, 0.08333, 0.04167, 0.08333, 0.08333, 0.8333, 0.08333, 0.9167, 0.04167, 0.9167, 0.04167, 0.8333, 0.08333, 0.25, 0.08333, 0.3333, 0.04167, 0.3333, 0.04167, 0.25, 0.04167, 0.3333, 0.04167, 0.4167, 0.0, 0.4167, 0.0, 0.3333, 0.04167, 0.5833, 0.04167, 0.6667, 0.0, 0.6667, 0.0, 0.5833, 0.02083, 0.0, 0.04167, 0.08333, 0.0, 0.08333, 0.04167, 0.8333, 0.04167, 0.9167, 0.0, 0.9167, 0.0, 0.8333, 0.04167, 0.25, 0.04167, 0.3333, 0.0, 0.3333, 0.0, 0.25, 0.04167, 0.5, 0.04167, 0.5833, 0.0, 0.5833, 0.0, 0.5, 0.04167, 0.75, 0.04167, 0.8333, 0.0, 0.8333, 0.0, 0.75, 0.04167, 0.1667, 0.04167, 0.25, 0.0, 0.25, 0.0, 0.1667, 0.04167, 0.4167, 0.04167, 0.5, 0.0, 0.5, 0.0, 0.4167, 0.04167, 0.6667, 0.04167, 0.75, 0.0, 0.75, 0.0, 0.6667, 0.04167, 0.08333, 0.04167, 0.1667, 0.0, 0.1667, 0.0, 0.08333, 0.04167, 0.9167, 0.02083, 1.0, 0.0, 0.9167, 1.0, 0.4167, 1.0, 0.5, 0.9583, 0.5, 0.9583, 0.4167, 1.0, 0.6667, 1.0, 0.75, 0.9583, 0.75, 0.9583, 0.6667, 1.0, 0.08333, 1.0, 0.1667, 0.9583, 0.1667, 0.9583, 0.08333, 1.0, 0.9167, 0.9792, 1.0, 0.9583, 0.9167, 1.0, 0.3333, 1.0, 0.4167, 0.9583, 0.4167, 0.9583, 0.3333, 1.0, 0.5833, 1.0, 0.6667, 0.9583, 0.6667, 0.9583, 0.5833, 0.9792, 0.0, 1.0, 0.08333, 0.9583, 0.08333, 1.0, 0.8333, 1.0, 0.9167, 0.9583, 0.9167, 0.9583, 0.8333, 1.0, 0.25, 1.0, 0.3333, 0.9583, 0.3333, 0.9583, 0.25, 1.0, 0.5, 1.0, 0.5833, 0.9583, 0.5833, 0.9583, 0.5, 1.0, 0.75, 1.0, 0.8333, 0.9583, 0.8333, 0.9583, 0.75, 1.0, 0.1667, 1.0, 0.25, 0.9583, 0.25, 0.9583, 0.1667, 0.9583, 0.25, 0.9583, 0.3333, 0.9167, 0.3333, 0.9167, 0.25, 0.9583, 0.5, 0.9583, 0.5833, 0.9167, 0.5833, 0.9167, 0.5, 0.9583, 0.75, 0.9583, 0.8333, 0.9167, 0.8333, 0.9167, 0.75, 0.9583, 0.1667, 0.9583, 0.25, 0.9167, 0.25, 0.9167, 0.1667, 0.9583, 0.4167, 0.9583, 0.5, 0.9167, 0.5, 0.9167, 0.4167, 0.9583, 0.6667, 0.9583, 0.75, 0.9167, 0.75, 0.9167, 0.6667, 0.9583, 0.08333, 0.9583, 0.1667, 0.9167, 0.1667, 0.9167, 0.08333, 0.9583, 0.9167, 0.9375, 1.0, 0.9167, 0.9167, 0.9583, 0.3333, 0.9583, 0.4167, 0.9167, 0.4167, 0.9167, 0.3333, 0.9583, 0.5833, 0.9583, 0.6667, 0.9167, 0.6667, 0.9167, 0.5833, 0.9375, 0.0, 0.9583, 0.08333, 0.9167, 0.08333, 0.9583, 0.8333, 0.9583, 0.9167, 0.9167, 0.9167, 0.9167, 0.8333, 0.9167, 0.9167, 0.8958, 1.0, 0.875, 0.9167, 0.9167, 0.3333, 0.9167, 0.4167, 0.875, 0.4167, 0.875, 0.3333, 0.9167, 0.5833, 0.9167, 0.6667, 0.875, 0.6667, 0.875, 0.5833, 0.8958, 0.0, 0.9167, 0.08333, 0.875, 0.08333, 0.9167, 0.8333, 0.9167, 0.9167, 0.875, 0.9167, 0.875, 0.8333, 0.9167, 0.25, 0.9167, 0.3333, 0.875, 0.3333, 0.875, 0.25, 0.9167, 0.5, 0.9167, 0.5833, 0.875, 0.5833, 0.875, 0.5, 0.9167, 0.75, 0.9167, 0.8333, 0.875, 0.8333, 0.875, 0.75, 0.9167, 0.1667, 0.9167, 0.25, 0.875, 0.25, 0.875, 0.1667, 0.9167, 0.4167, 0.9167, 0.5, 0.875, 0.5, 0.875, 0.4167, 0.9167, 0.6667, 0.9167, 0.75, 0.875, 0.75, 0.875, 0.6667, 0.9167, 0.08333, 0.9167, 0.1667, 0.875, 0.1667, 0.875, 0.08333, 0.875, 0.1667, 0.875, 0.25, 0.8333, 0.25, 0.8333, 0.1667, 0.875, 0.4167, 0.875, 0.5, 0.8333, 0.5, 0.8333, 0.4167, 0.875, 0.6667, 0.875, 0.75, 0.8333, 0.75, 0.8333, 0.6667, 0.875, 0.08333, 0.875, 0.1667, 0.8333, 0.1667, 0.8333, 0.08333, 0.875, 0.9167, 0.8542, 1.0, 0.8333, 0.9167, 0.875, 0.3333, 0.875, 0.4167, 0.8333, 0.4167, 0.8333, 0.3333, 0.875, 0.5833, 0.875, 0.6667, 0.8333, 0.6667, 0.8333, 0.5833, 0.8542, 0.0, 0.875, 0.08333, 0.8333, 0.08333, 0.875, 0.8333, 0.875, 0.9167, 0.8333, 0.9167, 0.8333, 0.8333, 0.875, 0.25, 0.875, 0.3333, 0.8333, 0.3333, 0.8333, 0.25, 0.875, 0.5, 0.875, 0.5833, 0.8333, 0.5833, 0.8333, 0.5, 0.875, 0.75, 0.875, 0.8333, 0.8333, 0.8333, 0.8333, 0.75, 0.8333, 0.8333, 0.8333, 0.9167, 0.7917, 0.9167, 0.7917, 0.8333, 0.8333, 0.25, 0.8333, 0.3333, 0.7917, 0.3333, 0.7917, 0.25, 0.8333, 0.5, 0.8333, 0.5833, 0.7917, 0.5833, 0.7917, 0.5, 0.8333, 0.75, 0.8333, 0.8333, 0.7917, 0.8333, 0.7917, 0.75, 0.8333, 0.1667, 0.8333, 0.25, 0.7917, 0.25, 0.7917, 0.1667, 0.8333, 0.4167, 0.8333, 0.5, 0.7917, 0.5, 0.7917, 0.4167, 0.8333, 0.6667, 0.8333, 0.75, 0.7917, 0.75, 0.7917, 0.6667, 0.8333, 0.08333, 0.8333, 0.1667, 0.7917, 0.1667, 0.7917, 0.08333, 0.8333, 0.9167, 0.8125, 1.0, 0.7917, 0.9167, 0.8333, 0.3333, 0.8333, 0.4167, 0.7917, 0.4167, 0.7917, 0.3333, 0.8333, 0.5833, 0.8333, 0.6667, 0.7917, 0.6667, 0.7917, 0.5833, 0.8125, 0.0, 0.8333, 0.08333, 0.7917, 0.08333, 0.7917, 0.08333, 0.7917, 0.1667, 0.75, 0.1667, 0.75, 0.08333, 0.7917, 0.9167, 0.7708, 1.0, 0.75, 0.9167, 0.7917, 0.3333, 0.7917, 0.4167, 0.75, 0.4167, 0.75, 0.3333, 0.7917, 0.5833, 0.7917, 0.6667, 0.75, 0.6667, 0.75, 0.5833, 0.7708, 0.0, 0.7917, 0.08333, 0.75, 0.08333, 0.7917, 0.8333, 0.7917, 0.9167, 0.75, 0.9167, 0.75, 0.8333, 0.7917, 0.25, 0.7917, 0.3333, 0.75, 0.3333, 0.75, 0.25, 0.7917, 0.5, 0.7917, 0.5833, 0.75, 0.5833, 0.75, 0.5, 0.7917, 0.75, 0.7917, 0.8333, 0.75, 0.8333, 0.75, 0.75, 0.7917, 0.1667, 0.7917, 0.25, 0.75, 0.25, 0.75, 0.1667, 0.7917, 0.4167, 0.7917, 0.5, 0.75, 0.5, 0.75, 0.4167, 0.7917, 0.6667, 0.7917, 0.75, 0.75, 0.75, 0.75, 0.6667])
me_lamp_bulbmesh.materials.append(mat_mat_warm_glass)
me_lamp_bulbmesh.update()
me_lamp_shademesh = bpy.data.meshes.new('Lamp_ShadeMesh')
me_lamp_shademesh.from_pydata([(0.56, 0.0, -0.4), (0.5552, 0.07309, -0.4), (0.5409, 0.1449, -0.4), (0.5174, 0.2143, -0.4), (0.485, 0.28, -0.4), (0.4443, 0.3409, -0.4), (0.396, 0.396, -0.4), (0.3409, 0.4443, -0.4), (0.28, 0.485, -0.4), (0.2143, 0.5174, -0.4), (0.1449, 0.5409, -0.4), (0.07309, 0.5552, -0.4), (3.429e-17, 0.56, -0.4), (-0.07309, 0.5552, -0.4), (-0.1449, 0.5409, -0.4), (-0.2143, 0.5174, -0.4), (-0.28, 0.485, -0.4), (-0.3409, 0.4443, -0.4), (-0.396, 0.396, -0.4), (-0.4443, 0.3409, -0.4), (-0.485, 0.28, -0.4), (-0.5174, 0.2143, -0.4), (-0.5409, 0.1449, -0.4), (-0.5552, 0.07309, -0.4), (-0.56, 6.858e-17, -0.4), (-0.5552, -0.07309, -0.4), (-0.5409, -0.1449, -0.4), (-0.5174, -0.2143, -0.4), (-0.485, -0.28, -0.4), (-0.4443, -0.3409, -0.4), (-0.396, -0.396, -0.4), (-0.3409, -0.4443, -0.4), (-0.28, -0.485, -0.4), (-0.2143, -0.5174, -0.4), (-0.1449, -0.5409, -0.4), (-0.07309, -0.5552, -0.4), (-1.029e-16, -0.56, -0.4), (0.07309, -0.5552, -0.4), (0.1449, -0.5409, -0.4), (0.2143, -0.5174, -0.4), (0.28, -0.485, -0.4), (0.3409, -0.4443, -0.4), (0.396, -0.396, -0.4), (0.4443, -0.3409, -0.4), (0.485, -0.28, -0.4), (0.5174, -0.2143, -0.4), (0.5409, -0.1449, -0.4), (0.5552, -0.07309, -0.4), (0.6, 0.0, -0.4), (0.5949, 0.07832, -0.4), (0.5796, 0.1553, -0.4), (0.5543, 0.2296, -0.4), (0.5196, 0.3, -0.4), (0.476, 0.3653, -0.4), (0.4243, 0.4243, -0.4), (0.3653, 0.476, -0.4), (0.3, 0.5196, -0.4), (0.2296, 0.5543, -0.4), (0.1553, 0.5796, -0.4), (0.07832, 0.5949, -0.4), (3.674e-17, 0.6, -0.4), (-0.07832, 0.5949, -0.4), (-0.1553, 0.5796, -0.4), (-0.2296, 0.5543, -0.4), (-0.3, 0.5196, -0.4), (-0.3653, 0.476, -0.4), (-0.4243, 0.4243, -0.4), (-0.476, 0.3653, -0.4), (-0.5196, 0.3, -0.4), (-0.5543, 0.2296, -0.4), (-0.5796, 0.1553, -0.4), (-0.5949, 0.07832, -0.4), (-0.6, 7.348e-17, -0.4), (-0.5949, -0.07832, -0.4), (-0.5796, -0.1553, -0.4), (-0.5543, -0.2296, -0.4), (-0.5196, -0.3, -0.4), (-0.476, -0.3653, -0.4), (-0.4243, -0.4243, -0.4), (-0.3653, -0.476, -0.4), (-0.3, -0.5196, -0.4), (-0.2296, -0.5543, -0.4), (-0.1553, -0.5796, -0.4), (-0.07832, -0.5949, -0.4), (-1.102e-16, -0.6, -0.4), (0.07832, -0.5949, -0.4), (0.1553, -0.5796, -0.4), (0.2296, -0.5543, -0.4), (0.3, -0.5196, -0.4), (0.3653, -0.476, -0.4), (0.4243, -0.4243, -0.4), (0.476, -0.3653, -0.4), (0.5196, -0.3, -0.4), (0.5543, -0.2296, -0.4), (0.5796, -0.1553, -0.4), (0.5949, -0.07832, -0.4), (0.7, 0.0, 0.4), (0.694, 0.09137, 0.4), (0.6761, 0.1812, 0.4), (0.6467, 0.2679, 0.4), (0.6062, 0.35, 0.4), (0.5553, 0.4261, 0.4), (0.495, 0.495, 0.4), (0.4261, 0.5553, 0.4), (0.35, 0.6062, 0.4), (0.2679, 0.6467, 0.4), (0.1812, 0.6761, 0.4), (0.09137, 0.694, 0.4), (4.286e-17, 0.7, 0.4), (-0.09137, 0.694, 0.4), (-0.1812, 0.6761, 0.4), (-0.2679, 0.6467, 0.4), (-0.35, 0.6062, 0.4), (-0.4261, 0.5553, 0.4), (-0.495, 0.495, 0.4), (-0.5553, 0.4261, 0.4), (-0.6062, 0.35, 0.4), (-0.6467, 0.2679, 0.4), (-0.6761, 0.1812, 0.4), (-0.694, 0.09137, 0.4), (-0.7, 8.573e-17, 0.4), (-0.694, -0.09137, 0.4), (-0.6761, -0.1812, 0.4), (-0.6467, -0.2679, 0.4), (-0.6062, -0.35, 0.4), (-0.5553, -0.4261, 0.4), (-0.495, -0.495, 0.4), (-0.4261, -0.5553, 0.4), (-0.35, -0.6062, 0.4), (-0.2679, -0.6467, 0.4), (-0.1812, -0.6761, 0.4), (-0.09137, -0.694, 0.4), (-1.286e-16, -0.7, 0.4), (0.09137, -0.694, 0.4), (0.1812, -0.6761, 0.4), (0.2679, -0.6467, 0.4), (0.35, -0.6062, 0.4), (0.4261, -0.5553, 0.4), (0.495, -0.495, 0.4), (0.5553, -0.4261, 0.4), (0.6062, -0.35, 0.4), (0.6467, -0.2679, 0.4), (0.6761, -0.1812, 0.4), (0.694, -0.09137, 0.4), (0.75, 0.0, 0.4), (0.7436, 0.09789, 0.4), (0.7244, 0.1941, 0.4), (0.6929, 0.287, 0.4), (0.6495, 0.375, 0.4), (0.595, 0.4566, 0.4), (0.5303, 0.5303, 0.4), (0.4566, 0.595, 0.4), (0.375, 0.6495, 0.4), (0.287, 0.6929, 0.4), (0.1941, 0.7244, 0.4), (0.09789, 0.7436, 0.4), (4.592e-17, 0.75, 0.4), (-0.09789, 0.7436, 0.4), (-0.1941, 0.7244, 0.4), (-0.287, 0.6929, 0.4), (-0.375, 0.6495, 0.4), (-0.4566, 0.595, 0.4), (-0.5303, 0.5303, 0.4), (-0.595, 0.4566, 0.4), (-0.6495, 0.375, 0.4), (-0.6929, 0.287, 0.4), (-0.7244, 0.1941, 0.4), (-0.7436, 0.09789, 0.4), (-0.75, 9.185e-17, 0.4), (-0.7436, -0.09789, 0.4), (-0.7244, -0.1941, 0.4), (-0.6929, -0.287, 0.4), (-0.6495, -0.375, 0.4), (-0.595, -0.4566, 0.4), (-0.5303, -0.5303, 0.4), (-0.4566, -0.595, 0.4), (-0.375, -0.6495, 0.4), (-0.287, -0.6929, 0.4), (-0.1941, -0.7244, 0.4), (-0.09789, -0.7436, 0.4), (-1.378e-16, -0.75, 0.4), (0.09789, -0.7436, 0.4), (0.1941, -0.7244, 0.4), (0.287, -0.6929, 0.4), (0.375, -0.6495, 0.4), (0.4566, -0.595, 0.4), (0.5303, -0.5303, 0.4), (0.595, -0.4566, 0.4), (0.6495, -0.375, 0.4), (0.6929, -0.287, 0.4), (0.7244, -0.1941, 0.4), (0.7436, -0.09789, 0.4)], [], [(0, 1, 97, 96), (48, 144, 145, 49), (0, 48, 49, 1), (96, 97, 145, 144), (1, 2, 98, 97), (49, 145, 146, 50), (1, 49, 50, 2), (97, 98, 146, 145), (2, 3, 99, 98), (50, 146, 147, 51), (2, 50, 51, 3), (98, 99, 147, 146), (3, 4, 100, 99), (51, 147, 148, 52), (3, 51, 52, 4), (99, 100, 148, 147), (4, 5, 101, 100), (52, 148, 149, 53), (4, 52, 53, 5), (100, 101, 149, 148), (5, 6, 102, 101), (53, 149, 150, 54), (5, 53, 54, 6), (101, 102, 150, 149), (6, 7, 103, 102), (54, 150, 151, 55), (6, 54, 55, 7), (102, 103, 151, 150), (7, 8, 104, 103), (55, 151, 152, 56), (7, 55, 56, 8), (103, 104, 152, 151), (8, 9, 105, 104), (56, 152, 153, 57), (8, 56, 57, 9), (104, 105, 153, 152), (9, 10, 106, 105), (57, 153, 154, 58), (9, 57, 58, 10), (105, 106, 154, 153), (10, 11, 107, 106), (58, 154, 155, 59), (10, 58, 59, 11), (106, 107, 155, 154), (11, 12, 108, 107), (59, 155, 156, 60), (11, 59, 60, 12), (107, 108, 156, 155), (12, 13, 109, 108), (60, 156, 157, 61), (12, 60, 61, 13), (108, 109, 157, 156), (13, 14, 110, 109), (61, 157, 158, 62), (13, 61, 62, 14), (109, 110, 158, 157), (14, 15, 111, 110), (62, 158, 159, 63), (14, 62, 63, 15), (110, 111, 159, 158), (15, 16, 112, 111), (63, 159, 160, 64), (15, 63, 64, 16), (111, 112, 160, 159), (16, 17, 113, 112), (64, 160, 161, 65), (16, 64, 65, 17), (112, 113, 161, 160), (17, 18, 114, 113), (65, 161, 162, 66), (17, 65, 66, 18), (113, 114, 162, 161), (18, 19, 115, 114), (66, 162, 163, 67), (18, 66, 67, 19), (114, 115, 163, 162), (19, 20, 116, 115), (67, 163, 164, 68), (19, 67, 68, 20), (115, 116, 164, 163), (20, 21, 117, 116), (68, 164, 165, 69), (20, 68, 69, 21), (116, 117, 165, 164), (21, 22, 118, 117), (69, 165, 166, 70), (21, 69, 70, 22), (117, 118, 166, 165), (22, 23, 119, 118), (70, 166, 167, 71), (22, 70, 71, 23), (118, 119, 167, 166), (23, 24, 120, 119), (71, 167, 168, 72), (23, 71, 72, 24), (119, 120, 168, 167), (24, 25, 121, 120), (72, 168, 169, 73), (24, 72, 73, 25), (120, 121, 169, 168), (25, 26, 122, 121), (73, 169, 170, 74), (25, 73, 74, 26), (121, 122, 170, 169), (26, 27, 123, 122), (74, 170, 171, 75), (26, 74, 75, 27), (122, 123, 171, 170), (27, 28, 124, 123), (75, 171, 172, 76), (27, 75, 76, 28), (123, 124, 172, 171), (28, 29, 125, 124), (76, 172, 173, 77), (28, 76, 77, 29), (124, 125, 173, 172), (29, 30, 126, 125), (77, 173, 174, 78), (29, 77, 78, 30), (125, 126, 174, 173), (30, 31, 127, 126), (78, 174, 175, 79), (30, 78, 79, 31), (126, 127, 175, 174), (31, 32, 128, 127), (79, 175, 176, 80), (31, 79, 80, 32), (127, 128, 176, 175), (32, 33, 129, 128), (80, 176, 177, 81), (32, 80, 81, 33), (128, 129, 177, 176), (33, 34, 130, 129), (81, 177, 178, 82), (33, 81, 82, 34), (129, 130, 178, 177), (34, 35, 131, 130), (82, 178, 179, 83), (34, 82, 83, 35), (130, 131, 179, 178), (35, 36, 132, 131), (83, 179, 180, 84), (35, 83, 84, 36), (131, 132, 180, 179), (36, 37, 133, 132), (84, 180, 181, 85), (36, 84, 85, 37), (132, 133, 181, 180), (37, 38, 134, 133), (85, 181, 182, 86), (37, 85, 86, 38), (133, 134, 182, 181), (38, 39, 135, 134), (86, 182, 183, 87), (38, 86, 87, 39), (134, 135, 183, 182), (39, 40, 136, 135), (87, 183, 184, 88), (39, 87, 88, 40), (135, 136, 184, 183), (40, 41, 137, 136), (88, 184, 185, 89), (40, 88, 89, 41), (136, 137, 185, 184), (41, 42, 138, 137), (89, 185, 186, 90), (41, 89, 90, 42), (137, 138, 186, 185), (42, 43, 139, 138), (90, 186, 187, 91), (42, 90, 91, 43), (138, 139, 187, 186), (43, 44, 140, 139), (91, 187, 188, 92), (43, 91, 92, 44), (139, 140, 188, 187), (44, 45, 141, 140), (92, 188, 189, 93), (44, 92, 93, 45), (140, 141, 189, 188), (45, 46, 142, 141), (93, 189, 190, 94), (45, 93, 94, 46), (141, 142, 190, 189), (46, 47, 143, 142), (94, 190, 191, 95), (46, 94, 95, 47), (142, 143, 191, 190), (47, 0, 96, 143), (95, 191, 144, 48), (47, 95, 48, 0), (143, 96, 144, 191)])
me_lamp_shademesh.materials.append(mat_mat_deep_green)
me_lamp_shademesh.update()
me_studio_floormesh = bpy.data.meshes.new('Studio_FloorMesh')
me_studio_floormesh.from_pydata([(-6.0, -6.0, 0.0), (6.0, -6.0, 0.0), (-6.0, 6.0, 0.0), (6.0, 6.0, 0.0)], [], [(0, 1, 3, 2)])
_uv = me_studio_floormesh.uv_layers.new(name='UVMap')
_uv.uv.foreach_set('vector', [0.0, 0.0, 1.0, 0.0, 1.0, 1.0, 0.0, 1.0])
me_studio_floormesh.materials.append(mat_mat_floor)
me_studio_floormesh.update()

# ---- objects
ob_lamp_base = bpy.data.objects.new('Lamp_Base', me_lamp_basemesh)
ob_lamp_stem = bpy.data.objects.new('Lamp_Stem', me_lamp_stemmesh)
ob_lamp_bulb = bpy.data.objects.new('Lamp_Bulb', me_lamp_bulbmesh)
ob_lamp_shade = bpy.data.objects.new('Lamp_Shade', me_lamp_shademesh)
ob_studio_floor = bpy.data.objects.new('Studio_Floor', me_studio_floormesh)
ob_camera_main = bpy.data.objects.new('Camera_Main', cam_camera_maindata)
ob_key_light = bpy.data.objects.new('Key_Light', light_key_lightdata)
ob_fill_light = bpy.data.objects.new('Fill_Light', light_fill_lightdata)
ob_rim_light = bpy.data.objects.new('Rim_Light', light_rim_lightdata)

# ---- transforms, parenting, visibility, modifiers, constraints
ob_lamp_base.location = (0.0, 0.0, 0.14)
ob_lamp_stem.location = (0.0, 0.0, 1.14)
ob_lamp_bulb.location = (0.0, 0.0, 2.35)
ob_lamp_shade.location = (0.0, 0.0, 2.5)
ob_studio_floor.location = (0.0, 0.0, 0.0)
ob_camera_main.location = (4.2, -6.0, 3.2)
ob_camera_main.rotation_euler = (1.336, 2.079e-08, 0.6107)
ob_key_light.location = (3.0, -4.0, 5.0)
ob_key_light.rotation_euler = (0.9601, -1.101e-07, 0.6435)
ob_fill_light.location = (-3.0, -1.0, 3.0)
ob_fill_light.rotation_euler = (1.128, -2.48e-07, -1.249)
ob_rim_light.location = (0.0, 3.0, 4.0)
ob_rim_light.rotation_euler = (0.8761, 6.716e-08, 3.142)

# ---- collection membership
col_collection.objects.link(ob_lamp_base)
col_collection.objects.link(ob_lamp_stem)
col_collection.objects.link(ob_lamp_bulb)
col_collection.objects.link(ob_lamp_shade)
col_collection.objects.link(ob_studio_floor)
col_collection.objects.link(ob_camera_main)
col_collection.objects.link(ob_key_light)
col_collection.objects.link(ob_fill_light)
col_collection.objects.link(ob_rim_light)

# ---- scene / render settings (as saved in the file)
scene.camera = ob_camera_main
scene.frame_start = 1; scene.frame_end = 250; scene.frame_set(1)
scene.render.engine = 'BLENDER_EEVEE_NEXT'
scene.render.resolution_x = 800
scene.render.resolution_y = 800
scene.render.bake_bias = 0.0
scene.render.bake_samples = 0
scene.render.compositor_device = 'GPU'
scene.eevee.use_volume_custom_range = False
scene.eevee.fast_gi_thickness_near = 0.1
scene.eevee.fast_gi_thickness_far = 0.0
scene.eevee.ray_tracing_options.screen_trace_thickness = 0.1
bpy.context.view_layer.update()
